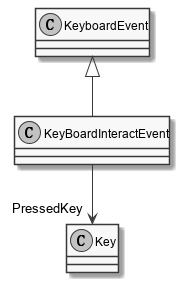

The diagram above was rendered by PlantUML. Its source (embedded in the PNG):
@startuml
skinparam monochrome true
skinparam classAttributeIconSize 0

class KeyBoardInteractEvent {
}
KeyboardEvent <|-- KeyBoardInteractEvent
KeyBoardInteractEvent --> "PressedKey" Key
@enduml